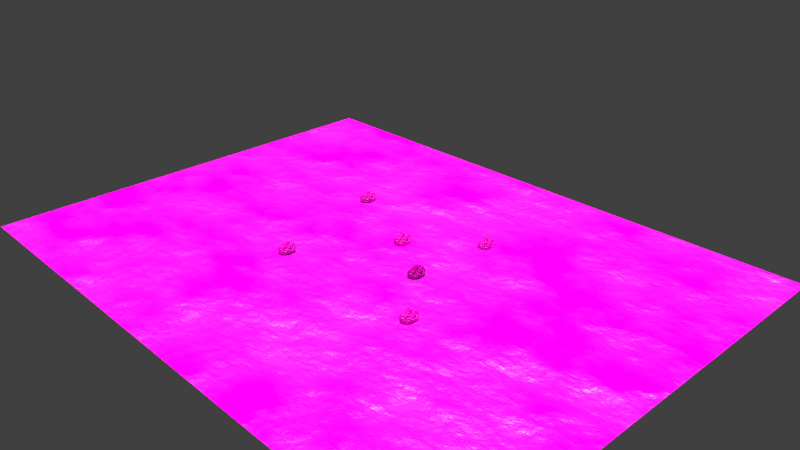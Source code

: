 # Source: flat_terrain_1_.blend  (saved by Blender 2.76.0; exported with 4.5.12 LTS)
import bpy
from mathutils import Matrix  # noqa: F401  (used for matrix-valued properties, if any)

bpy.ops.wm.read_factory_settings(use_empty=True)
scene = bpy.context.scene
scene.name = 'Scene'

# ---- collections
col_collection_1 = bpy.data.collections.new('Collection 1'); scene.collection.children.link(col_collection_1)
col_collection_2 = bpy.data.collections.new('Collection 2'); scene.collection.children.link(col_collection_2)

# ---- images (referenced by path relative to the original .blend; pixels are not part of the script)
import os
ASSET_DIR = os.environ.get("B2B_ASSET_DIR", "")  # directory of the original .blend (textures are referenced by path, not embedded)
HERE = os.path.dirname(os.path.abspath(__file__))  # packed textures are extracted next to this script under _unpacked/

def load_image(name, relpath, width, height, colorspace="sRGB"):
    """Load a texture the original file referenced (path relative to the .blend, or extracted next to this script)."""
    p = next((c for c in (os.path.join(HERE, relpath), os.path.join(ASSET_DIR, relpath)) if relpath and os.path.exists(c)), "")
    if p:
        img = bpy.data.images.load(p, check_existing=True)
        img.name = name
    else:  # same state as the original file: an image datablock whose file is absent (Cycles renders it pink)
        img = bpy.data.images.new(name, width, height)
        img.source = "FILE"
        img.filepath = "//" + (relpath or name)
    img.colorspace_settings.name = colorspace
    return img
img_rocksharp0024_2_m_jpg = load_image('RockSharp0024_2_M.jpg', 'RockSharp0024_2_M.jpg', 1024, 1024, 'sRGB')
img_moss0177_2_m_jpg = load_image('Moss0177_2_M.jpg', 'Moss0177_2_M.jpg', 1024, 1024, 'sRGB')

# ---- materials (node trees are filled in below, after node groups)
mat_material_003 = bpy.data.materials.new('Material.003')
mat_material_003.alpha_threshold = 0.0
mat_material_003.roughness = 0.5

# ---- material node trees
mat_material_003.use_nodes = True; mat_material_003.node_tree.nodes.clear()
_N = mat_material_003.node_tree.nodes; _L = mat_material_003.node_tree.links
n0 = _N.new('ShaderNodeTexCoord'); n0.name = 'Texture Coordinate'; n0.location = (-1046, 373)
n1 = _N.new('ShaderNodeMapping'); n1.name = 'Mapping'; n1.location = (-725, 247)
n1.inputs[3].default_value = (4.0, 4.0, 4.0)
n2 = _N.new('ShaderNodeTexImage'); n2.name = 'Image Texture'; n2.location = (-314, 234)
n2.width = 140
n2.image = img_rocksharp0024_2_m_jpg
n3 = _N.new('ShaderNodeTexNoise'); n3.name = 'Noise Texture'; n3.location = (-626, 973)
n3.inputs[2].default_value = 8.0
n3.inputs[3].default_value = 8.0
n4 = _N.new('ShaderNodeTexImage'); n4.name = 'Image Texture.001'; n4.location = (-559, 706)
n4.width = 140
n4.image = img_moss0177_2_m_jpg
n5 = _N.new('ShaderNodeRGBCurve'); n5.name = 'RGB Curves'; n5.location = (-339, 625)
_c = n5.mapping.curves[0]
while len(_c.points) > 2: _c.points.remove(_c.points[-1])
_c.points[0].location = (0.0, 0.0); _c.points[0].handle_type = 'AUTO'
_c.points[1].location = (0.47727, 0.55625); _c.points[1].handle_type = 'AUTO'
_p = _c.points.new(1.0, 1.0); _p.handle_type = 'AUTO'
_c = n5.mapping.curves[3]
while len(_c.points) > 2: _c.points.remove(_c.points[-1])
_c.points[0].location = (0.0, 0.0); _c.points[0].handle_type = 'AUTO'
_c.points[1].location = (0.55, 0.4625); _c.points[1].handle_type = 'AUTO'
_p = _c.points.new(1.0, 1.0); _p.handle_type = 'AUTO'
n5.mapping.update()
n6 = _N.new('ShaderNodeValToRGB'); n6.name = 'ColorRamp'; n6.location = (-302, 936)
n6.width = 223
while len(n6.color_ramp.elements) > 1: n6.color_ramp.elements.remove(n6.color_ramp.elements[-1])
n6.color_ramp.elements[0].position = 0.35; n6.color_ramp.elements[0].color = (0.0, 0.0, 0.0, 1.0)
_e = n6.color_ramp.elements.new(0.5864); _e.color = (1.0, 1.0, 1.0, 1.0)
n7 = _N.new('ShaderNodeBump'); n7.name = 'Bump'; n7.location = (251, 75)
n7.inputs[0].default_value = 0.8
n7.inputs[1].default_value = 0.1
n7.inputs[2].default_value = 1.0
n8 = _N.new('ShaderNodeOutputMaterial'); n8.name = 'Material Output'; n8.location = (1086, 300)
n9 = _N.new('ShaderNodeMixShader'); n9.name = 'Mix Shader'; n9.location = (811, 332)
n10 = _N.new('ShaderNodeBsdfDiffuse'); n10.name = 'Diffuse BSDF'; n10.location = (470, 280)
n11 = _N.new('ShaderNodeBsdfAnisotropic'); n11.name = 'Glossy BSDF'; n11.location = (585, 615)
n11.distribution = 'GGX'
n11.inputs[1].default_value = 0.3873
n12 = _N.new('ShaderNodeMix'); n12.name = 'Mix.001'; n12.location = (226, 596)
n12.data_type = 'RGBA'
n12.inputs[0].default_value = 0.9
n12.inputs[7].default_value = (1.0, 1.0, 1.0, 1.0)
n13 = _N.new('ShaderNodeMix'); n13.name = 'Mix'; n13.location = (-62, 332)
n13.data_type = 'RGBA'
n14 = _N.new('ShaderNodeMix'); n14.name = 'Mix.002'; n14.location = (875, 71)
n14.data_type = 'RGBA'
n14.blend_type = 'MULTIPLY'
n14.inputs[0].default_value = 0.1
n14.inputs[6].default_value = (1.0, 1.0, 1.0, 1.0)
n15 = _N.new('ShaderNodeDisplacement'); n15.name = 'Displacement'; n15.location = (0, 0)
n15.inputs[1].default_value = 0.0
n15.inputs[2].default_value = 0.1
_L.new(n10.outputs[0], n9.inputs[2])
_L.new(n0.outputs[2], n1.inputs[0])
_L.new(n1.outputs[0], n2.inputs[0])
_L.new(n1.outputs[0], n4.inputs[0])
_L.new(n4.outputs[0], n5.inputs[1])
_L.new(n2.outputs[0], n13.inputs[6])
_L.new(n3.outputs[1], n6.inputs[0])
_L.new(n6.outputs[0], n13.inputs[0])
_L.new(n13.outputs[2], n10.inputs[0])
_L.new(n5.outputs[0], n13.inputs[7])
_L.new(n9.outputs[0], n8.inputs[0])
_L.new(n6.outputs[0], n12.inputs[6])
_L.new(n11.outputs[0], n9.inputs[1])
_L.new(n12.outputs[2], n9.inputs[0])
_L.new(n6.outputs[0], n7.inputs[3])
_L.new(n7.outputs[0], n10.inputs[2])
_L.new(n7.outputs[0], n11.inputs[4])
_L.new(n13.outputs[2], n14.inputs[7])
_L.new(n14.outputs[2], n15.inputs[0])
_L.new(n15.outputs[0], n8.inputs[2])
n8.is_active_output = True

# ---- world
world_world = bpy.data.worlds.new('World'); scene.world = world_world
world_world.color = (0.05088, 0.05088, 0.05088)
world_world.use_sun_shadow = False
world_world.sun_shadow_jitter_overblur = 0.0
world_world.cycles.sampling_method = 'MANUAL'
world_world.cycles.sample_map_resolution = 256

# ---- cameras
cam_camera = bpy.data.cameras.new('Camera')
cam_camera.clip_end = 100.0
cam_camera.lens = 35.0
cam_camera.sensor_width = 32.0
cam_camera.sensor_height = 18.0
cam_camera.ortho_scale = 7.314
cam_camera.dof.focus_distance = 0.0

# ---- lights
light_lamp = bpy.data.lights.new('Lamp', 'POINT')
light_lamp.transmission_factor = 0.0
light_lamp.cutoff_distance = 30.0
light_lamp.energy = 100.0
light_lamp.shadow_buffer_clip_start = 1.001
light_lamp.shadow_soft_size = 0.1
light_lamp.shadow_maximum_resolution = 0.006
light_lamp.use_absolute_resolution = True
light_lamp.cycles.use_multiple_importance_sampling = False
light_sun = bpy.data.lights.new('Sun', 'SUN')
light_sun.color = (1.0, 0.9876, 0.5979)
light_sun.transmission_factor = 0.0
light_sun.angle = 0.1993
light_sun.energy = 6.0
light_sun.shadow_buffer_clip_start = 0.5
light_sun.shadow_soft_size = 0.1
light_sun.shadow_cascade_max_distance = 1000.0
light_sun.cycles.use_multiple_importance_sampling = False

# ---- meshes
me_short_grass_9091044_color = bpy.data.meshes.new('short_grass_9091044_COLOR')
me_short_grass_9091044_color.from_pydata([(-0.6667, -0.5, 0.0), (0.6667, -0.5, 0.0), (-0.6667, 0.5, 0.0), (0.6667, 0.5, 0.0)], [], [(0, 1, 3, 2)])
_uv = me_short_grass_9091044_color.uv_layers.new(name='UVMap')
_uv.uv.foreach_set('vector', [0.0, 0.0, 1.0, 0.0, 1.0, 1.0, 0.0, 1.0])
me_short_grass_9091044_color.materials.append(mat_material_003)
me_short_grass_9091044_color.use_remesh_preserve_volume = False
me_short_grass_9091044_color.use_remesh_preserve_attributes = False
me_short_grass_9091044_color.use_mirror_vertex_groups = False
me_short_grass_9091044_color.update()
me_icosphere_008 = bpy.data.meshes.new('Icosphere.008')
me_icosphere_008.from_pydata([(-0.5583, -0.6388, -0.32), (-0.2863, 0.2625, 0.5823), (0.07676, 0.6319, -0.3411), (0.3376, 0.7546, -0.2809), (-0.05367, 1.123, 0.06904), (-0.668, 0.9501, -0.0456), (0.1236, 0.4863, 0.6562), (-0.2535, 0.8389, 0.5256), (0.866, 0.2667, -0.01203), (0.2806, -0.5028, -0.4712), (0.668, 0.9501, -0.0456), (0.8974, 0.05619, -0.3988), (0.5927, -0.8714, 0.003556), (0.9478, -0.3522, 0.1238), (0.3736, 0.02133, 0.5369), (0.482, -0.4159, 0.3343), (-0.09572, -1.147, 0.2289), (-0.211, -0.2402, 0.5369), (0.128, -0.4072, 0.6067), (0.2431, -1.002, -0.4967), (-0.1463, -0.7785, 0.6349), (0.6329, 0.4594, 0.3767), (-0.9812, -0.3497, -0.1118), (-0.8084, 0.3226, -0.003708), (-0.5961, 0.02917, 0.3226), (-0.5384, -0.4161, -0.4042), (-0.5927, -0.8714, 0.003556), (0.224, 0.01079, -0.4531), (-0.07844, -0.4929, -0.4695), (-0.3623, -0.08629, -0.4687), (-0.4936, 0.4571, -0.4985), (0.7096, 0.002526, 0.1966), (0.2903, 0.936, 0.4898), (0.0, -0.02623, 0.8384), (-0.8091, 0.577, 0.5056), (-0.4817, -0.4207, 0.3024), (0.2973, -0.9466, 0.494), (0.7409, 0.5408, -0.4782), (-0.2756, 0.8516, -0.449), (-0.9211, -0.0001031, -0.4826), (-0.3172, -0.9622, -0.5193), (0.7346, -0.529, -0.4587)], [], [(0, 40, 26), (32, 21, 10), (0, 22, 25), (2, 27, 30), (19, 9, 41), (34, 7, 5), (27, 37, 11), (1, 34, 24), (10, 3, 4), (6, 32, 7), (2, 3, 37), (3, 2, 4), (9, 19, 28), (34, 1, 7), (29, 27, 28), (38, 2, 30), (2, 37, 27), (1, 24, 17), (2, 38, 4), (4, 32, 10), (4, 38, 5), (40, 0, 25), (41, 27, 11), (32, 6, 21), (4, 5, 7), (21, 31, 8), (5, 38, 23), (6, 14, 21), (10, 21, 8), (14, 6, 33), (30, 23, 38), (39, 23, 30), (33, 1, 17), (1, 6, 7), (29, 30, 27), (27, 9, 28), (9, 27, 41), (3, 10, 37), (33, 6, 1), (22, 0, 26), (8, 31, 11), (32, 4, 7), (17, 20, 18), (23, 39, 22), (41, 11, 13), (25, 39, 29), (40, 19, 16), (31, 21, 14), (24, 35, 17), (37, 8, 11), (20, 35, 26), (22, 35, 24), (8, 37, 10), (13, 11, 31), (28, 40, 25), (24, 23, 22), (39, 30, 29), (34, 5, 23), (40, 28, 19), (19, 12, 16), (23, 24, 34), (35, 20, 17), (33, 18, 14), (15, 14, 18), (39, 25, 22), (18, 33, 17), (36, 16, 12), (16, 36, 20), (35, 22, 26), (19, 41, 12), (20, 36, 18), (15, 36, 12), (15, 31, 14), (36, 15, 18), (13, 31, 15), (26, 16, 20), (41, 13, 12), (40, 16, 26), (28, 25, 29), (12, 13, 15)])
me_icosphere_008.polygons.foreach_set('use_smooth', [True] * 80)
_uv = me_icosphere_008.uv_layers.new(name='UVMap')
_uv.uv.foreach_set('vector', [0.7103, 0.3307, 0.8254, 0.3222, 0.7201, 0.5454, 0.1163, 0.7475, -0.02342, 0.8283, 0.04448, 0.457, 0.7103, 0.3307, 0.5801, 0.4134, 0.6832, 0.184, 0.1513, 0.06127, -0.1626, -0.2188, 0.3492, -0.06108, 0.9398, 0.3405, 1.006, 0.102, 1.084, 0.2711, 0.3854, 0.72, 0.2541, 0.8076, 0.3164, 0.4601, -0.1626, -0.2188, -0.03534, 0.1637, -0.1492, 0.2322, 0.4025, 1.049, 0.3854, 0.72, 0.52, 0.8033, 0.04448, 0.457, 0.0921, 0.221, 0.1945, 0.4979, 0.1544, 1.056, 0.1163, 0.7475, 0.2541, 0.8076, 0.1513, 0.06127, 0.0921, 0.221, -0.03534, 0.1637, 0.0921, 0.221, 0.1513, 0.06127, 0.1945, 0.4979, 1.006, 0.102, 0.9398, 0.3405, 0.8664, 0.06085, 0.3854, 0.72, 0.4025, 1.049, 0.2541, 0.8076, 0.664, -0.00981, 1.201, -0.2188, 0.8664, 0.06085, 0.2679, 0.165, 0.1513, 0.06127, 0.3492, -0.06108, 0.1513, 0.06127, -0.03534, 0.1637, -0.1626, -0.2188, 0.4025, 1.049, 0.52, 0.8033, 0.6228, 1.088, 0.1513, 0.06127, 0.2679, 0.165, 0.1945, 0.4979, 0.1945, 0.4979, 0.1163, 0.7475, 0.04448, 0.457, 0.1945, 0.4979, 0.2679, 0.165, 0.3164, 0.4601, 0.8254, 0.3222, 0.7103, 0.3307, 0.6832, 0.184, 1.084, 0.2711, 1.201, -0.2188, 1.214, 0.2322, 0.1163, 0.7475, 0.1544, 1.056, -0.02342, 0.8283, 0.1945, 0.4979, 0.3164, 0.4601, 0.2541, 0.8076, -0.02342, 0.8283, -0.1561, 0.6813, -0.0877, 0.5015, 0.3164, 0.4601, 0.2679, 0.165, 0.4478, 0.4478, 0.1544, 1.056, -0.1312, 1.13, -0.02342, 0.8283, 0.04448, 0.457, -0.02342, 0.8283, -0.0877, 0.5015, -0.1312, 1.13, 0.1544, 1.056, 0.5181, 1.37, 0.3492, -0.06108, 0.4478, 0.4478, 0.2679, 0.165, 0.5137, 0.1743, 0.4478, 0.4478, 0.3492, -0.06108, 0.5181, 1.37, 0.4025, 1.049, 0.6228, 1.088, 0.4025, 1.049, 0.1544, 1.056, 0.2541, 0.8076, 0.664, -0.00981, 0.3492, -0.06108, 1.201, -0.2188, 1.201, -0.2188, 1.006, 0.102, 0.8664, 0.06085, 1.006, 0.102, 1.201, -0.2188, 1.084, 0.2711, 0.0921, 0.221, 0.04448, 0.457, -0.03534, 0.1637, 0.5181, 1.37, 0.1544, 1.056, 0.4025, 1.049, 0.5801, 0.4134, 0.7103, 0.3307, 0.7201, 0.5454, -0.0877, 0.5015, -0.1561, 0.6813, -0.1492, 0.2322, 0.1163, 0.7475, 0.1945, 0.4979, 0.2541, 0.8076, 0.6228, 1.088, 0.7828, 0.9014, 0.8686, 1.112, 0.4478, 0.4478, 0.5137, 0.1743, 0.5801, 0.4134, 1.084, 0.2711, 1.214, 0.2322, 1.125, 0.5768, 0.6832, 0.184, 0.5137, 0.1743, 0.664, -0.00981, 0.8254, 0.3222, 0.9398, 0.3405, 0.8402, 0.6551, -0.1561, 0.6813, -0.02342, 0.8283, -0.1312, 1.13, 0.52, 0.8033, 0.6418, 0.7808, 0.6228, 1.088, -0.03534, 0.1637, -0.0877, 0.5015, -0.1492, 0.2322, 0.7828, 0.9014, 0.6418, 0.7808, 0.7201, 0.5454, 0.5801, 0.4134, 0.6418, 0.7808, 0.52, 0.8033, -0.0877, 0.5015, -0.03534, 0.1637, 0.04448, 0.457, 1.125, 0.5768, 1.214, 0.2322, 1.207, 0.6813, 0.8664, 0.06085, 0.8254, 0.3222, 0.6832, 0.184, 0.52, 0.8033, 0.4478, 0.4478, 0.5801, 0.4134, 0.5137, 0.1743, 0.3492, -0.06108, 0.664, -0.00981, 0.3854, 0.72, 0.3164, 0.4601, 0.4478, 0.4478, 0.8254, 0.3222, 0.8664, 0.06085, 0.9398, 0.3405, 0.9398, 0.3405, 1.0, 0.5777, 0.8402, 0.6551, 0.4478, 0.4478, 0.52, 0.8033, 0.3854, 0.72, 0.6418, 0.7808, 0.7828, 0.9014, 0.6228, 1.088, 0.5181, 1.37, 0.8686, 1.112, 1.232, 1.13, 1.081, 0.9167, 1.232, 1.13, 0.8686, 1.112, 0.5137, 0.1743, 0.6832, 0.184, 0.5801, 0.4134, 0.8686, 1.112, 0.5181, 1.37, 0.6228, 1.088, 0.9282, 0.8205, 0.8402, 0.6551, 1.0, 0.5777, 0.8402, 0.6551, 0.9282, 0.8205, 0.7828, 0.9014, 0.6418, 0.7808, 0.5801, 0.4134, 0.7201, 0.5454, 0.9398, 0.3405, 1.084, 0.2711, 1.0, 0.5777, 0.7828, 0.9014, 0.9282, 0.8205, 0.8686, 1.112, 1.081, 0.9167, 0.9282, 0.8205, 1.0, 0.5777, 1.081, 0.9167, 1.207, 0.6813, 1.232, 1.13, 0.9282, 0.8205, 1.081, 0.9167, 0.8686, 1.112, 1.125, 0.5768, 1.207, 0.6813, 1.081, 0.9167, 0.7201, 0.5454, 0.8402, 0.6551, 0.7828, 0.9014, 1.084, 0.2711, 1.125, 0.5768, 1.0, 0.5777, 0.8254, 0.3222, 0.8402, 0.6551, 0.7201, 0.5454, 0.8664, 0.06085, 0.6832, 0.184, 0.664, -0.00981, 1.0, 0.5777, 1.125, 0.5768, 1.081, 0.9167])
me_icosphere_008.materials.append(mat_material_003)
me_icosphere_008.use_remesh_preserve_volume = False
me_icosphere_008.use_remesh_preserve_attributes = False
me_icosphere_008.use_mirror_vertex_groups = False
me_icosphere_008.update()
me_icosphere_007 = bpy.data.meshes.new('Icosphere.007')
me_icosphere_007.from_pydata([(-0.5583, -0.6388, -0.32), (-0.2863, 0.2625, 0.5823), (0.07676, 0.6319, -0.3411), (0.3376, 0.7546, -0.2809), (-0.05367, 1.123, 0.06904), (-0.668, 0.9501, -0.0456), (0.1236, 0.4863, 0.6562), (-0.2535, 0.8389, 0.5256), (0.866, 0.2667, -0.01203), (0.2806, -0.5028, -0.4712), (0.668, 0.9501, -0.0456), (0.8974, 0.05619, -0.3988), (0.5927, -0.8714, 0.003556), (0.9478, -0.3522, 0.1238), (0.3736, 0.02133, 0.5369), (0.482, -0.4159, 0.3343), (-0.09572, -1.147, 0.2289), (-0.211, -0.2402, 0.5369), (0.128, -0.4072, 0.6067), (0.2431, -1.002, -0.4967), (-0.1463, -0.7785, 0.6349), (0.6329, 0.4594, 0.3767), (-0.9812, -0.3497, -0.1118), (-0.8084, 0.3226, -0.003708), (-0.5961, 0.02917, 0.3226), (-0.5384, -0.4161, -0.4042), (-0.5927, -0.8714, 0.003556), (0.224, 0.01079, -0.4531), (-0.07844, -0.4929, -0.4695), (-0.3623, -0.08629, -0.4687), (-0.4936, 0.4571, -0.4985), (0.7096, 0.002526, 0.1966), (0.2903, 0.936, 0.4898), (0.0, -0.02623, 0.8384), (-0.8091, 0.577, 0.5056), (-0.4817, -0.4207, 0.3024), (0.2973, -0.9466, 0.494), (0.7409, 0.5408, -0.4782), (-0.2756, 0.8516, -0.449), (-0.9211, -0.0001031, -0.4826), (-0.3172, -0.9622, -0.5193), (0.7346, -0.529, -0.4587)], [], [(0, 40, 26), (32, 21, 10), (0, 22, 25), (2, 27, 30), (19, 9, 41), (34, 7, 5), (27, 37, 11), (1, 34, 24), (10, 3, 4), (6, 32, 7), (2, 3, 37), (3, 2, 4), (9, 19, 28), (34, 1, 7), (29, 27, 28), (38, 2, 30), (2, 37, 27), (1, 24, 17), (2, 38, 4), (4, 32, 10), (4, 38, 5), (40, 0, 25), (41, 27, 11), (32, 6, 21), (4, 5, 7), (21, 31, 8), (5, 38, 23), (6, 14, 21), (10, 21, 8), (14, 6, 33), (30, 23, 38), (39, 23, 30), (33, 1, 17), (1, 6, 7), (29, 30, 27), (27, 9, 28), (9, 27, 41), (3, 10, 37), (33, 6, 1), (22, 0, 26), (8, 31, 11), (32, 4, 7), (17, 20, 18), (23, 39, 22), (41, 11, 13), (25, 39, 29), (40, 19, 16), (31, 21, 14), (24, 35, 17), (37, 8, 11), (20, 35, 26), (22, 35, 24), (8, 37, 10), (13, 11, 31), (28, 40, 25), (24, 23, 22), (39, 30, 29), (34, 5, 23), (40, 28, 19), (19, 12, 16), (23, 24, 34), (35, 20, 17), (33, 18, 14), (15, 14, 18), (39, 25, 22), (18, 33, 17), (36, 16, 12), (16, 36, 20), (35, 22, 26), (19, 41, 12), (20, 36, 18), (15, 36, 12), (15, 31, 14), (36, 15, 18), (13, 31, 15), (26, 16, 20), (41, 13, 12), (40, 16, 26), (28, 25, 29), (12, 13, 15)])
me_icosphere_007.polygons.foreach_set('use_smooth', [True] * 80)
_uv = me_icosphere_007.uv_layers.new(name='UVMap')
_uv.uv.foreach_set('vector', [0.7103, 0.3307, 0.8254, 0.3222, 0.7201, 0.5454, 0.1163, 0.7475, -0.02342, 0.8283, 0.04448, 0.457, 0.7103, 0.3307, 0.5801, 0.4134, 0.6832, 0.184, 0.1513, 0.06127, -0.1626, -0.2188, 0.3492, -0.06108, 0.9398, 0.3405, 1.006, 0.102, 1.084, 0.2711, 0.3854, 0.72, 0.2541, 0.8076, 0.3164, 0.4601, -0.1626, -0.2188, -0.03534, 0.1637, -0.1492, 0.2322, 0.4025, 1.049, 0.3854, 0.72, 0.52, 0.8033, 0.04448, 0.457, 0.0921, 0.221, 0.1945, 0.4979, 0.1544, 1.056, 0.1163, 0.7475, 0.2541, 0.8076, 0.1513, 0.06127, 0.0921, 0.221, -0.03534, 0.1637, 0.0921, 0.221, 0.1513, 0.06127, 0.1945, 0.4979, 1.006, 0.102, 0.9398, 0.3405, 0.8664, 0.06085, 0.3854, 0.72, 0.4025, 1.049, 0.2541, 0.8076, 0.664, -0.00981, 1.201, -0.2188, 0.8664, 0.06085, 0.2679, 0.165, 0.1513, 0.06127, 0.3492, -0.06108, 0.1513, 0.06127, -0.03534, 0.1637, -0.1626, -0.2188, 0.4025, 1.049, 0.52, 0.8033, 0.6228, 1.088, 0.1513, 0.06127, 0.2679, 0.165, 0.1945, 0.4979, 0.1945, 0.4979, 0.1163, 0.7475, 0.04448, 0.457, 0.1945, 0.4979, 0.2679, 0.165, 0.3164, 0.4601, 0.8254, 0.3222, 0.7103, 0.3307, 0.6832, 0.184, 1.084, 0.2711, 1.201, -0.2188, 1.214, 0.2322, 0.1163, 0.7475, 0.1544, 1.056, -0.02342, 0.8283, 0.1945, 0.4979, 0.3164, 0.4601, 0.2541, 0.8076, -0.02342, 0.8283, -0.1561, 0.6813, -0.0877, 0.5015, 0.3164, 0.4601, 0.2679, 0.165, 0.4478, 0.4478, 0.1544, 1.056, -0.1312, 1.13, -0.02342, 0.8283, 0.04448, 0.457, -0.02342, 0.8283, -0.0877, 0.5015, -0.1312, 1.13, 0.1544, 1.056, 0.5181, 1.37, 0.3492, -0.06108, 0.4478, 0.4478, 0.2679, 0.165, 0.5137, 0.1743, 0.4478, 0.4478, 0.3492, -0.06108, 0.5181, 1.37, 0.4025, 1.049, 0.6228, 1.088, 0.4025, 1.049, 0.1544, 1.056, 0.2541, 0.8076, 0.664, -0.00981, 0.3492, -0.06108, 1.201, -0.2188, 1.201, -0.2188, 1.006, 0.102, 0.8664, 0.06085, 1.006, 0.102, 1.201, -0.2188, 1.084, 0.2711, 0.0921, 0.221, 0.04448, 0.457, -0.03534, 0.1637, 0.5181, 1.37, 0.1544, 1.056, 0.4025, 1.049, 0.5801, 0.4134, 0.7103, 0.3307, 0.7201, 0.5454, -0.0877, 0.5015, -0.1561, 0.6813, -0.1492, 0.2322, 0.1163, 0.7475, 0.1945, 0.4979, 0.2541, 0.8076, 0.6228, 1.088, 0.7828, 0.9014, 0.8686, 1.112, 0.4478, 0.4478, 0.5137, 0.1743, 0.5801, 0.4134, 1.084, 0.2711, 1.214, 0.2322, 1.125, 0.5768, 0.6832, 0.184, 0.5137, 0.1743, 0.664, -0.00981, 0.8254, 0.3222, 0.9398, 0.3405, 0.8402, 0.6551, -0.1561, 0.6813, -0.02342, 0.8283, -0.1312, 1.13, 0.52, 0.8033, 0.6418, 0.7808, 0.6228, 1.088, -0.03534, 0.1637, -0.0877, 0.5015, -0.1492, 0.2322, 0.7828, 0.9014, 0.6418, 0.7808, 0.7201, 0.5454, 0.5801, 0.4134, 0.6418, 0.7808, 0.52, 0.8033, -0.0877, 0.5015, -0.03534, 0.1637, 0.04448, 0.457, 1.125, 0.5768, 1.214, 0.2322, 1.207, 0.6813, 0.8664, 0.06085, 0.8254, 0.3222, 0.6832, 0.184, 0.52, 0.8033, 0.4478, 0.4478, 0.5801, 0.4134, 0.5137, 0.1743, 0.3492, -0.06108, 0.664, -0.00981, 0.3854, 0.72, 0.3164, 0.4601, 0.4478, 0.4478, 0.8254, 0.3222, 0.8664, 0.06085, 0.9398, 0.3405, 0.9398, 0.3405, 1.0, 0.5777, 0.8402, 0.6551, 0.4478, 0.4478, 0.52, 0.8033, 0.3854, 0.72, 0.6418, 0.7808, 0.7828, 0.9014, 0.6228, 1.088, 0.5181, 1.37, 0.8686, 1.112, 1.232, 1.13, 1.081, 0.9167, 1.232, 1.13, 0.8686, 1.112, 0.5137, 0.1743, 0.6832, 0.184, 0.5801, 0.4134, 0.8686, 1.112, 0.5181, 1.37, 0.6228, 1.088, 0.9282, 0.8205, 0.8402, 0.6551, 1.0, 0.5777, 0.8402, 0.6551, 0.9282, 0.8205, 0.7828, 0.9014, 0.6418, 0.7808, 0.5801, 0.4134, 0.7201, 0.5454, 0.9398, 0.3405, 1.084, 0.2711, 1.0, 0.5777, 0.7828, 0.9014, 0.9282, 0.8205, 0.8686, 1.112, 1.081, 0.9167, 0.9282, 0.8205, 1.0, 0.5777, 1.081, 0.9167, 1.207, 0.6813, 1.232, 1.13, 0.9282, 0.8205, 1.081, 0.9167, 0.8686, 1.112, 1.125, 0.5768, 1.207, 0.6813, 1.081, 0.9167, 0.7201, 0.5454, 0.8402, 0.6551, 0.7828, 0.9014, 1.084, 0.2711, 1.125, 0.5768, 1.0, 0.5777, 0.8254, 0.3222, 0.8402, 0.6551, 0.7201, 0.5454, 0.8664, 0.06085, 0.6832, 0.184, 0.664, -0.00981, 1.0, 0.5777, 1.125, 0.5768, 1.081, 0.9167])
me_icosphere_007.materials.append(mat_material_003)
me_icosphere_007.use_remesh_preserve_volume = False
me_icosphere_007.use_remesh_preserve_attributes = False
me_icosphere_007.use_mirror_vertex_groups = False
me_icosphere_007.update()
me_icosphere_006 = bpy.data.meshes.new('Icosphere.006')
me_icosphere_006.from_pydata([(-0.5583, -0.6388, -0.32), (-0.2863, 0.2625, 0.5823), (0.07676, 0.6319, -0.3411), (0.3376, 0.7546, -0.2809), (-0.05367, 1.123, 0.06904), (-0.668, 0.9501, -0.0456), (0.1236, 0.4863, 0.6562), (-0.2535, 0.8389, 0.5256), (0.866, 0.2667, -0.01203), (0.2806, -0.5028, -0.4712), (0.668, 0.9501, -0.0456), (0.8974, 0.05619, -0.3988), (0.5927, -0.8714, 0.003556), (0.9478, -0.3522, 0.1238), (0.3736, 0.02133, 0.5369), (0.482, -0.4159, 0.3343), (-0.09572, -1.147, 0.2289), (-0.211, -0.2402, 0.5369), (0.128, -0.4072, 0.6067), (0.2431, -1.002, -0.4967), (-0.1463, -0.7785, 0.6349), (0.6329, 0.4594, 0.3767), (-0.9812, -0.3497, -0.1118), (-0.8084, 0.3226, -0.003708), (-0.5961, 0.02917, 0.3226), (-0.5384, -0.4161, -0.4042), (-0.5927, -0.8714, 0.003556), (0.224, 0.01079, -0.4531), (-0.07844, -0.4929, -0.4695), (-0.3623, -0.08629, -0.4687), (-0.4936, 0.4571, -0.4985), (0.7096, 0.002526, 0.1966), (0.2903, 0.936, 0.4898), (0.0, -0.02623, 0.8384), (-0.8091, 0.577, 0.5056), (-0.4817, -0.4207, 0.3024), (0.2973, -0.9466, 0.494), (0.7409, 0.5408, -0.4782), (-0.2756, 0.8516, -0.449), (-0.9211, -0.0001031, -0.4826), (-0.3172, -0.9622, -0.5193), (0.7346, -0.529, -0.4587)], [], [(0, 40, 26), (32, 21, 10), (0, 22, 25), (2, 27, 30), (19, 9, 41), (34, 7, 5), (27, 37, 11), (1, 34, 24), (10, 3, 4), (6, 32, 7), (2, 3, 37), (3, 2, 4), (9, 19, 28), (34, 1, 7), (29, 27, 28), (38, 2, 30), (2, 37, 27), (1, 24, 17), (2, 38, 4), (4, 32, 10), (4, 38, 5), (40, 0, 25), (41, 27, 11), (32, 6, 21), (4, 5, 7), (21, 31, 8), (5, 38, 23), (6, 14, 21), (10, 21, 8), (14, 6, 33), (30, 23, 38), (39, 23, 30), (33, 1, 17), (1, 6, 7), (29, 30, 27), (27, 9, 28), (9, 27, 41), (3, 10, 37), (33, 6, 1), (22, 0, 26), (8, 31, 11), (32, 4, 7), (17, 20, 18), (23, 39, 22), (41, 11, 13), (25, 39, 29), (40, 19, 16), (31, 21, 14), (24, 35, 17), (37, 8, 11), (20, 35, 26), (22, 35, 24), (8, 37, 10), (13, 11, 31), (28, 40, 25), (24, 23, 22), (39, 30, 29), (34, 5, 23), (40, 28, 19), (19, 12, 16), (23, 24, 34), (35, 20, 17), (33, 18, 14), (15, 14, 18), (39, 25, 22), (18, 33, 17), (36, 16, 12), (16, 36, 20), (35, 22, 26), (19, 41, 12), (20, 36, 18), (15, 36, 12), (15, 31, 14), (36, 15, 18), (13, 31, 15), (26, 16, 20), (41, 13, 12), (40, 16, 26), (28, 25, 29), (12, 13, 15)])
me_icosphere_006.polygons.foreach_set('use_smooth', [True] * 80)
_uv = me_icosphere_006.uv_layers.new(name='UVMap')
_uv.uv.foreach_set('vector', [0.7103, 0.3307, 0.8254, 0.3222, 0.7201, 0.5454, 0.1163, 0.7475, -0.02342, 0.8283, 0.04448, 0.457, 0.7103, 0.3307, 0.5801, 0.4134, 0.6832, 0.184, 0.1513, 0.06127, -0.1626, -0.2188, 0.3492, -0.06108, 0.9398, 0.3405, 1.006, 0.102, 1.084, 0.2711, 0.3854, 0.72, 0.2541, 0.8076, 0.3164, 0.4601, -0.1626, -0.2188, -0.03534, 0.1637, -0.1492, 0.2322, 0.4025, 1.049, 0.3854, 0.72, 0.52, 0.8033, 0.04448, 0.457, 0.0921, 0.221, 0.1945, 0.4979, 0.1544, 1.056, 0.1163, 0.7475, 0.2541, 0.8076, 0.1513, 0.06127, 0.0921, 0.221, -0.03534, 0.1637, 0.0921, 0.221, 0.1513, 0.06127, 0.1945, 0.4979, 1.006, 0.102, 0.9398, 0.3405, 0.8664, 0.06085, 0.3854, 0.72, 0.4025, 1.049, 0.2541, 0.8076, 0.664, -0.00981, 1.201, -0.2188, 0.8664, 0.06085, 0.2679, 0.165, 0.1513, 0.06127, 0.3492, -0.06108, 0.1513, 0.06127, -0.03534, 0.1637, -0.1626, -0.2188, 0.4025, 1.049, 0.52, 0.8033, 0.6228, 1.088, 0.1513, 0.06127, 0.2679, 0.165, 0.1945, 0.4979, 0.1945, 0.4979, 0.1163, 0.7475, 0.04448, 0.457, 0.1945, 0.4979, 0.2679, 0.165, 0.3164, 0.4601, 0.8254, 0.3222, 0.7103, 0.3307, 0.6832, 0.184, 1.084, 0.2711, 1.201, -0.2188, 1.214, 0.2322, 0.1163, 0.7475, 0.1544, 1.056, -0.02342, 0.8283, 0.1945, 0.4979, 0.3164, 0.4601, 0.2541, 0.8076, -0.02342, 0.8283, -0.1561, 0.6813, -0.0877, 0.5015, 0.3164, 0.4601, 0.2679, 0.165, 0.4478, 0.4478, 0.1544, 1.056, -0.1312, 1.13, -0.02342, 0.8283, 0.04448, 0.457, -0.02342, 0.8283, -0.0877, 0.5015, -0.1312, 1.13, 0.1544, 1.056, 0.5181, 1.37, 0.3492, -0.06108, 0.4478, 0.4478, 0.2679, 0.165, 0.5137, 0.1743, 0.4478, 0.4478, 0.3492, -0.06108, 0.5181, 1.37, 0.4025, 1.049, 0.6228, 1.088, 0.4025, 1.049, 0.1544, 1.056, 0.2541, 0.8076, 0.664, -0.00981, 0.3492, -0.06108, 1.201, -0.2188, 1.201, -0.2188, 1.006, 0.102, 0.8664, 0.06085, 1.006, 0.102, 1.201, -0.2188, 1.084, 0.2711, 0.0921, 0.221, 0.04448, 0.457, -0.03534, 0.1637, 0.5181, 1.37, 0.1544, 1.056, 0.4025, 1.049, 0.5801, 0.4134, 0.7103, 0.3307, 0.7201, 0.5454, -0.0877, 0.5015, -0.1561, 0.6813, -0.1492, 0.2322, 0.1163, 0.7475, 0.1945, 0.4979, 0.2541, 0.8076, 0.6228, 1.088, 0.7828, 0.9014, 0.8686, 1.112, 0.4478, 0.4478, 0.5137, 0.1743, 0.5801, 0.4134, 1.084, 0.2711, 1.214, 0.2322, 1.125, 0.5768, 0.6832, 0.184, 0.5137, 0.1743, 0.664, -0.00981, 0.8254, 0.3222, 0.9398, 0.3405, 0.8402, 0.6551, -0.1561, 0.6813, -0.02342, 0.8283, -0.1312, 1.13, 0.52, 0.8033, 0.6418, 0.7808, 0.6228, 1.088, -0.03534, 0.1637, -0.0877, 0.5015, -0.1492, 0.2322, 0.7828, 0.9014, 0.6418, 0.7808, 0.7201, 0.5454, 0.5801, 0.4134, 0.6418, 0.7808, 0.52, 0.8033, -0.0877, 0.5015, -0.03534, 0.1637, 0.04448, 0.457, 1.125, 0.5768, 1.214, 0.2322, 1.207, 0.6813, 0.8664, 0.06085, 0.8254, 0.3222, 0.6832, 0.184, 0.52, 0.8033, 0.4478, 0.4478, 0.5801, 0.4134, 0.5137, 0.1743, 0.3492, -0.06108, 0.664, -0.00981, 0.3854, 0.72, 0.3164, 0.4601, 0.4478, 0.4478, 0.8254, 0.3222, 0.8664, 0.06085, 0.9398, 0.3405, 0.9398, 0.3405, 1.0, 0.5777, 0.8402, 0.6551, 0.4478, 0.4478, 0.52, 0.8033, 0.3854, 0.72, 0.6418, 0.7808, 0.7828, 0.9014, 0.6228, 1.088, 0.5181, 1.37, 0.8686, 1.112, 1.232, 1.13, 1.081, 0.9167, 1.232, 1.13, 0.8686, 1.112, 0.5137, 0.1743, 0.6832, 0.184, 0.5801, 0.4134, 0.8686, 1.112, 0.5181, 1.37, 0.6228, 1.088, 0.9282, 0.8205, 0.8402, 0.6551, 1.0, 0.5777, 0.8402, 0.6551, 0.9282, 0.8205, 0.7828, 0.9014, 0.6418, 0.7808, 0.5801, 0.4134, 0.7201, 0.5454, 0.9398, 0.3405, 1.084, 0.2711, 1.0, 0.5777, 0.7828, 0.9014, 0.9282, 0.8205, 0.8686, 1.112, 1.081, 0.9167, 0.9282, 0.8205, 1.0, 0.5777, 1.081, 0.9167, 1.207, 0.6813, 1.232, 1.13, 0.9282, 0.8205, 1.081, 0.9167, 0.8686, 1.112, 1.125, 0.5768, 1.207, 0.6813, 1.081, 0.9167, 0.7201, 0.5454, 0.8402, 0.6551, 0.7828, 0.9014, 1.084, 0.2711, 1.125, 0.5768, 1.0, 0.5777, 0.8254, 0.3222, 0.8402, 0.6551, 0.7201, 0.5454, 0.8664, 0.06085, 0.6832, 0.184, 0.664, -0.00981, 1.0, 0.5777, 1.125, 0.5768, 1.081, 0.9167])
me_icosphere_006.materials.append(mat_material_003)
me_icosphere_006.use_remesh_preserve_volume = False
me_icosphere_006.use_remesh_preserve_attributes = False
me_icosphere_006.use_mirror_vertex_groups = False
me_icosphere_006.update()
me_icosphere_005 = bpy.data.meshes.new('Icosphere.005')
me_icosphere_005.from_pydata([(-0.5583, -0.6388, -0.32), (-0.2863, 0.2625, 0.5823), (0.07676, 0.6319, -0.3411), (0.3376, 0.7546, -0.2809), (-0.05367, 1.123, 0.06904), (-0.668, 0.9501, -0.0456), (0.1236, 0.4863, 0.6562), (-0.2535, 0.8389, 0.5256), (0.866, 0.2667, -0.01203), (0.2806, -0.5028, -0.4712), (0.668, 0.9501, -0.0456), (0.8974, 0.05619, -0.3988), (0.5927, -0.8714, 0.003556), (0.9478, -0.3522, 0.1238), (0.3736, 0.02133, 0.5369), (0.482, -0.4159, 0.3343), (-0.09572, -1.147, 0.2289), (-0.211, -0.2402, 0.5369), (0.128, -0.4072, 0.6067), (0.2431, -1.002, -0.4967), (-0.1463, -0.7785, 0.6349), (0.6329, 0.4594, 0.3767), (-0.9812, -0.3497, -0.1118), (-0.8084, 0.3226, -0.003708), (-0.5961, 0.02917, 0.3226), (-0.5384, -0.4161, -0.4042), (-0.5927, -0.8714, 0.003556), (0.224, 0.01079, -0.4531), (-0.07844, -0.4929, -0.4695), (-0.3623, -0.08629, -0.4687), (-0.4936, 0.4571, -0.4985), (0.7096, 0.002526, 0.1966), (0.2903, 0.936, 0.4898), (0.0, -0.02623, 0.8384), (-0.8091, 0.577, 0.5056), (-0.4817, -0.4207, 0.3024), (0.2973, -0.9466, 0.494), (0.7409, 0.5408, -0.4782), (-0.2756, 0.8516, -0.449), (-0.9211, -0.0001031, -0.4826), (-0.3172, -0.9622, -0.5193), (0.7346, -0.529, -0.4587)], [], [(0, 40, 26), (32, 21, 10), (0, 22, 25), (2, 27, 30), (19, 9, 41), (34, 7, 5), (27, 37, 11), (1, 34, 24), (10, 3, 4), (6, 32, 7), (2, 3, 37), (3, 2, 4), (9, 19, 28), (34, 1, 7), (29, 27, 28), (38, 2, 30), (2, 37, 27), (1, 24, 17), (2, 38, 4), (4, 32, 10), (4, 38, 5), (40, 0, 25), (41, 27, 11), (32, 6, 21), (4, 5, 7), (21, 31, 8), (5, 38, 23), (6, 14, 21), (10, 21, 8), (14, 6, 33), (30, 23, 38), (39, 23, 30), (33, 1, 17), (1, 6, 7), (29, 30, 27), (27, 9, 28), (9, 27, 41), (3, 10, 37), (33, 6, 1), (22, 0, 26), (8, 31, 11), (32, 4, 7), (17, 20, 18), (23, 39, 22), (41, 11, 13), (25, 39, 29), (40, 19, 16), (31, 21, 14), (24, 35, 17), (37, 8, 11), (20, 35, 26), (22, 35, 24), (8, 37, 10), (13, 11, 31), (28, 40, 25), (24, 23, 22), (39, 30, 29), (34, 5, 23), (40, 28, 19), (19, 12, 16), (23, 24, 34), (35, 20, 17), (33, 18, 14), (15, 14, 18), (39, 25, 22), (18, 33, 17), (36, 16, 12), (16, 36, 20), (35, 22, 26), (19, 41, 12), (20, 36, 18), (15, 36, 12), (15, 31, 14), (36, 15, 18), (13, 31, 15), (26, 16, 20), (41, 13, 12), (40, 16, 26), (28, 25, 29), (12, 13, 15)])
me_icosphere_005.polygons.foreach_set('use_smooth', [True] * 80)
_uv = me_icosphere_005.uv_layers.new(name='UVMap')
_uv.uv.foreach_set('vector', [0.7103, 0.3307, 0.8254, 0.3222, 0.7201, 0.5454, 0.1163, 0.7475, -0.02342, 0.8283, 0.04448, 0.457, 0.7103, 0.3307, 0.5801, 0.4134, 0.6832, 0.184, 0.1513, 0.06127, -0.1626, -0.2188, 0.3492, -0.06108, 0.9398, 0.3405, 1.006, 0.102, 1.084, 0.2711, 0.3854, 0.72, 0.2541, 0.8076, 0.3164, 0.4601, -0.1626, -0.2188, -0.03534, 0.1637, -0.1492, 0.2322, 0.4025, 1.049, 0.3854, 0.72, 0.52, 0.8033, 0.04448, 0.457, 0.0921, 0.221, 0.1945, 0.4979, 0.1544, 1.056, 0.1163, 0.7475, 0.2541, 0.8076, 0.1513, 0.06127, 0.0921, 0.221, -0.03534, 0.1637, 0.0921, 0.221, 0.1513, 0.06127, 0.1945, 0.4979, 1.006, 0.102, 0.9398, 0.3405, 0.8664, 0.06085, 0.3854, 0.72, 0.4025, 1.049, 0.2541, 0.8076, 0.664, -0.00981, 1.201, -0.2188, 0.8664, 0.06085, 0.2679, 0.165, 0.1513, 0.06127, 0.3492, -0.06108, 0.1513, 0.06127, -0.03534, 0.1637, -0.1626, -0.2188, 0.4025, 1.049, 0.52, 0.8033, 0.6228, 1.088, 0.1513, 0.06127, 0.2679, 0.165, 0.1945, 0.4979, 0.1945, 0.4979, 0.1163, 0.7475, 0.04448, 0.457, 0.1945, 0.4979, 0.2679, 0.165, 0.3164, 0.4601, 0.8254, 0.3222, 0.7103, 0.3307, 0.6832, 0.184, 1.084, 0.2711, 1.201, -0.2188, 1.214, 0.2322, 0.1163, 0.7475, 0.1544, 1.056, -0.02342, 0.8283, 0.1945, 0.4979, 0.3164, 0.4601, 0.2541, 0.8076, -0.02342, 0.8283, -0.1561, 0.6813, -0.0877, 0.5015, 0.3164, 0.4601, 0.2679, 0.165, 0.4478, 0.4478, 0.1544, 1.056, -0.1312, 1.13, -0.02342, 0.8283, 0.04448, 0.457, -0.02342, 0.8283, -0.0877, 0.5015, -0.1312, 1.13, 0.1544, 1.056, 0.5181, 1.37, 0.3492, -0.06108, 0.4478, 0.4478, 0.2679, 0.165, 0.5137, 0.1743, 0.4478, 0.4478, 0.3492, -0.06108, 0.5181, 1.37, 0.4025, 1.049, 0.6228, 1.088, 0.4025, 1.049, 0.1544, 1.056, 0.2541, 0.8076, 0.664, -0.00981, 0.3492, -0.06108, 1.201, -0.2188, 1.201, -0.2188, 1.006, 0.102, 0.8664, 0.06085, 1.006, 0.102, 1.201, -0.2188, 1.084, 0.2711, 0.0921, 0.221, 0.04448, 0.457, -0.03534, 0.1637, 0.5181, 1.37, 0.1544, 1.056, 0.4025, 1.049, 0.5801, 0.4134, 0.7103, 0.3307, 0.7201, 0.5454, -0.0877, 0.5015, -0.1561, 0.6813, -0.1492, 0.2322, 0.1163, 0.7475, 0.1945, 0.4979, 0.2541, 0.8076, 0.6228, 1.088, 0.7828, 0.9014, 0.8686, 1.112, 0.4478, 0.4478, 0.5137, 0.1743, 0.5801, 0.4134, 1.084, 0.2711, 1.214, 0.2322, 1.125, 0.5768, 0.6832, 0.184, 0.5137, 0.1743, 0.664, -0.00981, 0.8254, 0.3222, 0.9398, 0.3405, 0.8402, 0.6551, -0.1561, 0.6813, -0.02342, 0.8283, -0.1312, 1.13, 0.52, 0.8033, 0.6418, 0.7808, 0.6228, 1.088, -0.03534, 0.1637, -0.0877, 0.5015, -0.1492, 0.2322, 0.7828, 0.9014, 0.6418, 0.7808, 0.7201, 0.5454, 0.5801, 0.4134, 0.6418, 0.7808, 0.52, 0.8033, -0.0877, 0.5015, -0.03534, 0.1637, 0.04448, 0.457, 1.125, 0.5768, 1.214, 0.2322, 1.207, 0.6813, 0.8664, 0.06085, 0.8254, 0.3222, 0.6832, 0.184, 0.52, 0.8033, 0.4478, 0.4478, 0.5801, 0.4134, 0.5137, 0.1743, 0.3492, -0.06108, 0.664, -0.00981, 0.3854, 0.72, 0.3164, 0.4601, 0.4478, 0.4478, 0.8254, 0.3222, 0.8664, 0.06085, 0.9398, 0.3405, 0.9398, 0.3405, 1.0, 0.5777, 0.8402, 0.6551, 0.4478, 0.4478, 0.52, 0.8033, 0.3854, 0.72, 0.6418, 0.7808, 0.7828, 0.9014, 0.6228, 1.088, 0.5181, 1.37, 0.8686, 1.112, 1.232, 1.13, 1.081, 0.9167, 1.232, 1.13, 0.8686, 1.112, 0.5137, 0.1743, 0.6832, 0.184, 0.5801, 0.4134, 0.8686, 1.112, 0.5181, 1.37, 0.6228, 1.088, 0.9282, 0.8205, 0.8402, 0.6551, 1.0, 0.5777, 0.8402, 0.6551, 0.9282, 0.8205, 0.7828, 0.9014, 0.6418, 0.7808, 0.5801, 0.4134, 0.7201, 0.5454, 0.9398, 0.3405, 1.084, 0.2711, 1.0, 0.5777, 0.7828, 0.9014, 0.9282, 0.8205, 0.8686, 1.112, 1.081, 0.9167, 0.9282, 0.8205, 1.0, 0.5777, 1.081, 0.9167, 1.207, 0.6813, 1.232, 1.13, 0.9282, 0.8205, 1.081, 0.9167, 0.8686, 1.112, 1.125, 0.5768, 1.207, 0.6813, 1.081, 0.9167, 0.7201, 0.5454, 0.8402, 0.6551, 0.7828, 0.9014, 1.084, 0.2711, 1.125, 0.5768, 1.0, 0.5777, 0.8254, 0.3222, 0.8402, 0.6551, 0.7201, 0.5454, 0.8664, 0.06085, 0.6832, 0.184, 0.664, -0.00981, 1.0, 0.5777, 1.125, 0.5768, 1.081, 0.9167])
me_icosphere_005.materials.append(mat_material_003)
me_icosphere_005.use_remesh_preserve_volume = False
me_icosphere_005.use_remesh_preserve_attributes = False
me_icosphere_005.use_mirror_vertex_groups = False
me_icosphere_005.update()
me_icosphere_004 = bpy.data.meshes.new('Icosphere.004')
me_icosphere_004.from_pydata([(-0.5583, -0.6388, -0.32), (-0.2863, 0.2625, 0.5823), (0.07676, 0.6319, -0.3411), (0.3376, 0.7546, -0.2809), (-0.05367, 1.123, 0.06904), (-0.668, 0.9501, -0.0456), (0.1236, 0.4863, 0.6562), (-0.2535, 0.8389, 0.5256), (0.866, 0.2667, -0.01203), (0.2806, -0.5028, -0.4712), (0.668, 0.9501, -0.0456), (0.8974, 0.05619, -0.3988), (0.5927, -0.8714, 0.003556), (0.9478, -0.3522, 0.1238), (0.3736, 0.02133, 0.5369), (0.482, -0.4159, 0.3343), (-0.09572, -1.147, 0.2289), (-0.211, -0.2402, 0.5369), (0.128, -0.4072, 0.6067), (0.2431, -1.002, -0.4967), (-0.1463, -0.7785, 0.6349), (0.6329, 0.4594, 0.3767), (-0.9812, -0.3497, -0.1118), (-0.8084, 0.3226, -0.003708), (-0.5961, 0.02917, 0.3226), (-0.5384, -0.4161, -0.4042), (-0.5927, -0.8714, 0.003556), (0.224, 0.01079, -0.4531), (-0.07844, -0.4929, -0.4695), (-0.3623, -0.08629, -0.4687), (-0.4936, 0.4571, -0.4985), (0.7096, 0.002526, 0.1966), (0.2903, 0.936, 0.4898), (0.0, -0.02623, 0.8384), (-0.8091, 0.577, 0.5056), (-0.4817, -0.4207, 0.3024), (0.2973, -0.9466, 0.494), (0.7409, 0.5408, -0.4782), (-0.2756, 0.8516, -0.449), (-0.9211, -0.0001031, -0.4826), (-0.3172, -0.9622, -0.5193), (0.7346, -0.529, -0.4587)], [], [(0, 40, 26), (32, 21, 10), (0, 22, 25), (2, 27, 30), (19, 9, 41), (34, 7, 5), (27, 37, 11), (1, 34, 24), (10, 3, 4), (6, 32, 7), (2, 3, 37), (3, 2, 4), (9, 19, 28), (34, 1, 7), (29, 27, 28), (38, 2, 30), (2, 37, 27), (1, 24, 17), (2, 38, 4), (4, 32, 10), (4, 38, 5), (40, 0, 25), (41, 27, 11), (32, 6, 21), (4, 5, 7), (21, 31, 8), (5, 38, 23), (6, 14, 21), (10, 21, 8), (14, 6, 33), (30, 23, 38), (39, 23, 30), (33, 1, 17), (1, 6, 7), (29, 30, 27), (27, 9, 28), (9, 27, 41), (3, 10, 37), (33, 6, 1), (22, 0, 26), (8, 31, 11), (32, 4, 7), (17, 20, 18), (23, 39, 22), (41, 11, 13), (25, 39, 29), (40, 19, 16), (31, 21, 14), (24, 35, 17), (37, 8, 11), (20, 35, 26), (22, 35, 24), (8, 37, 10), (13, 11, 31), (28, 40, 25), (24, 23, 22), (39, 30, 29), (34, 5, 23), (40, 28, 19), (19, 12, 16), (23, 24, 34), (35, 20, 17), (33, 18, 14), (15, 14, 18), (39, 25, 22), (18, 33, 17), (36, 16, 12), (16, 36, 20), (35, 22, 26), (19, 41, 12), (20, 36, 18), (15, 36, 12), (15, 31, 14), (36, 15, 18), (13, 31, 15), (26, 16, 20), (41, 13, 12), (40, 16, 26), (28, 25, 29), (12, 13, 15)])
me_icosphere_004.polygons.foreach_set('use_smooth', [True] * 80)
_uv = me_icosphere_004.uv_layers.new(name='UVMap')
_uv.uv.foreach_set('vector', [0.7103, 0.3307, 0.8254, 0.3222, 0.7201, 0.5454, 0.1163, 0.7475, -0.02342, 0.8283, 0.04448, 0.457, 0.7103, 0.3307, 0.5801, 0.4134, 0.6832, 0.184, 0.1513, 0.06127, -0.1626, -0.2188, 0.3492, -0.06108, 0.9398, 0.3405, 1.006, 0.102, 1.084, 0.2711, 0.3854, 0.72, 0.2541, 0.8076, 0.3164, 0.4601, -0.1626, -0.2188, -0.03534, 0.1637, -0.1492, 0.2322, 0.4025, 1.049, 0.3854, 0.72, 0.52, 0.8033, 0.04448, 0.457, 0.0921, 0.221, 0.1945, 0.4979, 0.1544, 1.056, 0.1163, 0.7475, 0.2541, 0.8076, 0.1513, 0.06127, 0.0921, 0.221, -0.03534, 0.1637, 0.0921, 0.221, 0.1513, 0.06127, 0.1945, 0.4979, 1.006, 0.102, 0.9398, 0.3405, 0.8664, 0.06085, 0.3854, 0.72, 0.4025, 1.049, 0.2541, 0.8076, 0.664, -0.00981, 1.201, -0.2188, 0.8664, 0.06085, 0.2679, 0.165, 0.1513, 0.06127, 0.3492, -0.06108, 0.1513, 0.06127, -0.03534, 0.1637, -0.1626, -0.2188, 0.4025, 1.049, 0.52, 0.8033, 0.6228, 1.088, 0.1513, 0.06127, 0.2679, 0.165, 0.1945, 0.4979, 0.1945, 0.4979, 0.1163, 0.7475, 0.04448, 0.457, 0.1945, 0.4979, 0.2679, 0.165, 0.3164, 0.4601, 0.8254, 0.3222, 0.7103, 0.3307, 0.6832, 0.184, 1.084, 0.2711, 1.201, -0.2188, 1.214, 0.2322, 0.1163, 0.7475, 0.1544, 1.056, -0.02342, 0.8283, 0.1945, 0.4979, 0.3164, 0.4601, 0.2541, 0.8076, -0.02342, 0.8283, -0.1561, 0.6813, -0.0877, 0.5015, 0.3164, 0.4601, 0.2679, 0.165, 0.4478, 0.4478, 0.1544, 1.056, -0.1312, 1.13, -0.02342, 0.8283, 0.04448, 0.457, -0.02342, 0.8283, -0.0877, 0.5015, -0.1312, 1.13, 0.1544, 1.056, 0.5181, 1.37, 0.3492, -0.06108, 0.4478, 0.4478, 0.2679, 0.165, 0.5137, 0.1743, 0.4478, 0.4478, 0.3492, -0.06108, 0.5181, 1.37, 0.4025, 1.049, 0.6228, 1.088, 0.4025, 1.049, 0.1544, 1.056, 0.2541, 0.8076, 0.664, -0.00981, 0.3492, -0.06108, 1.201, -0.2188, 1.201, -0.2188, 1.006, 0.102, 0.8664, 0.06085, 1.006, 0.102, 1.201, -0.2188, 1.084, 0.2711, 0.0921, 0.221, 0.04448, 0.457, -0.03534, 0.1637, 0.5181, 1.37, 0.1544, 1.056, 0.4025, 1.049, 0.5801, 0.4134, 0.7103, 0.3307, 0.7201, 0.5454, -0.0877, 0.5015, -0.1561, 0.6813, -0.1492, 0.2322, 0.1163, 0.7475, 0.1945, 0.4979, 0.2541, 0.8076, 0.6228, 1.088, 0.7828, 0.9014, 0.8686, 1.112, 0.4478, 0.4478, 0.5137, 0.1743, 0.5801, 0.4134, 1.084, 0.2711, 1.214, 0.2322, 1.125, 0.5768, 0.6832, 0.184, 0.5137, 0.1743, 0.664, -0.00981, 0.8254, 0.3222, 0.9398, 0.3405, 0.8402, 0.6551, -0.1561, 0.6813, -0.02342, 0.8283, -0.1312, 1.13, 0.52, 0.8033, 0.6418, 0.7808, 0.6228, 1.088, -0.03534, 0.1637, -0.0877, 0.5015, -0.1492, 0.2322, 0.7828, 0.9014, 0.6418, 0.7808, 0.7201, 0.5454, 0.5801, 0.4134, 0.6418, 0.7808, 0.52, 0.8033, -0.0877, 0.5015, -0.03534, 0.1637, 0.04448, 0.457, 1.125, 0.5768, 1.214, 0.2322, 1.207, 0.6813, 0.8664, 0.06085, 0.8254, 0.3222, 0.6832, 0.184, 0.52, 0.8033, 0.4478, 0.4478, 0.5801, 0.4134, 0.5137, 0.1743, 0.3492, -0.06108, 0.664, -0.00981, 0.3854, 0.72, 0.3164, 0.4601, 0.4478, 0.4478, 0.8254, 0.3222, 0.8664, 0.06085, 0.9398, 0.3405, 0.9398, 0.3405, 1.0, 0.5777, 0.8402, 0.6551, 0.4478, 0.4478, 0.52, 0.8033, 0.3854, 0.72, 0.6418, 0.7808, 0.7828, 0.9014, 0.6228, 1.088, 0.5181, 1.37, 0.8686, 1.112, 1.232, 1.13, 1.081, 0.9167, 1.232, 1.13, 0.8686, 1.112, 0.5137, 0.1743, 0.6832, 0.184, 0.5801, 0.4134, 0.8686, 1.112, 0.5181, 1.37, 0.6228, 1.088, 0.9282, 0.8205, 0.8402, 0.6551, 1.0, 0.5777, 0.8402, 0.6551, 0.9282, 0.8205, 0.7828, 0.9014, 0.6418, 0.7808, 0.5801, 0.4134, 0.7201, 0.5454, 0.9398, 0.3405, 1.084, 0.2711, 1.0, 0.5777, 0.7828, 0.9014, 0.9282, 0.8205, 0.8686, 1.112, 1.081, 0.9167, 0.9282, 0.8205, 1.0, 0.5777, 1.081, 0.9167, 1.207, 0.6813, 1.232, 1.13, 0.9282, 0.8205, 1.081, 0.9167, 0.8686, 1.112, 1.125, 0.5768, 1.207, 0.6813, 1.081, 0.9167, 0.7201, 0.5454, 0.8402, 0.6551, 0.7828, 0.9014, 1.084, 0.2711, 1.125, 0.5768, 1.0, 0.5777, 0.8254, 0.3222, 0.8402, 0.6551, 0.7201, 0.5454, 0.8664, 0.06085, 0.6832, 0.184, 0.664, -0.00981, 1.0, 0.5777, 1.125, 0.5768, 1.081, 0.9167])
me_icosphere_004.materials.append(mat_material_003)
me_icosphere_004.use_remesh_preserve_volume = False
me_icosphere_004.use_remesh_preserve_attributes = False
me_icosphere_004.use_mirror_vertex_groups = False
me_icosphere_004.update()
me_icosphere_003 = bpy.data.meshes.new('Icosphere.003')
me_icosphere_003.from_pydata([(-0.5583, -0.6388, -0.32), (-0.2863, 0.2625, 0.5823), (0.07676, 0.6319, -0.3411), (0.3376, 0.7546, -0.2809), (-0.05367, 1.123, 0.06904), (-0.668, 0.9501, -0.0456), (0.1236, 0.4863, 0.6562), (-0.2535, 0.8389, 0.5256), (0.866, 0.2667, -0.01203), (0.2806, -0.5028, -0.4712), (0.668, 0.9501, -0.0456), (0.8974, 0.05619, -0.3988), (0.5927, -0.8714, 0.003556), (0.9478, -0.3522, 0.1238), (0.3736, 0.02133, 0.5369), (0.482, -0.4159, 0.3343), (-0.09572, -1.147, 0.2289), (-0.211, -0.2402, 0.5369), (0.128, -0.4072, 0.6067), (0.2431, -1.002, -0.4967), (-0.1463, -0.7785, 0.6349), (0.6329, 0.4594, 0.3767), (-0.9812, -0.3497, -0.1118), (-0.8084, 0.3226, -0.003708), (-0.5961, 0.02917, 0.3226), (-0.5384, -0.4161, -0.4042), (-0.5927, -0.8714, 0.003556), (0.224, 0.01079, -0.4531), (-0.07844, -0.4929, -0.4695), (-0.3623, -0.08629, -0.4687), (-0.4936, 0.4571, -0.4985), (0.7096, 0.002526, 0.1966), (0.2903, 0.936, 0.4898), (0.0, -0.02623, 0.8384), (-0.8091, 0.577, 0.5056), (-0.4817, -0.4207, 0.3024), (0.2973, -0.9466, 0.494), (0.7409, 0.5408, -0.4782), (-0.2756, 0.8516, -0.449), (-0.9211, -0.0001031, -0.4826), (-0.3172, -0.9622, -0.5193), (0.7346, -0.529, -0.4587)], [], [(0, 40, 26), (32, 21, 10), (0, 22, 25), (2, 27, 30), (19, 9, 41), (34, 7, 5), (27, 37, 11), (1, 34, 24), (10, 3, 4), (6, 32, 7), (2, 3, 37), (3, 2, 4), (9, 19, 28), (34, 1, 7), (29, 27, 28), (38, 2, 30), (2, 37, 27), (1, 24, 17), (2, 38, 4), (4, 32, 10), (4, 38, 5), (40, 0, 25), (41, 27, 11), (32, 6, 21), (4, 5, 7), (21, 31, 8), (5, 38, 23), (6, 14, 21), (10, 21, 8), (14, 6, 33), (30, 23, 38), (39, 23, 30), (33, 1, 17), (1, 6, 7), (29, 30, 27), (27, 9, 28), (9, 27, 41), (3, 10, 37), (33, 6, 1), (22, 0, 26), (8, 31, 11), (32, 4, 7), (17, 20, 18), (23, 39, 22), (41, 11, 13), (25, 39, 29), (40, 19, 16), (31, 21, 14), (24, 35, 17), (37, 8, 11), (20, 35, 26), (22, 35, 24), (8, 37, 10), (13, 11, 31), (28, 40, 25), (24, 23, 22), (39, 30, 29), (34, 5, 23), (40, 28, 19), (19, 12, 16), (23, 24, 34), (35, 20, 17), (33, 18, 14), (15, 14, 18), (39, 25, 22), (18, 33, 17), (36, 16, 12), (16, 36, 20), (35, 22, 26), (19, 41, 12), (20, 36, 18), (15, 36, 12), (15, 31, 14), (36, 15, 18), (13, 31, 15), (26, 16, 20), (41, 13, 12), (40, 16, 26), (28, 25, 29), (12, 13, 15)])
me_icosphere_003.polygons.foreach_set('use_smooth', [True] * 80)
_uv = me_icosphere_003.uv_layers.new(name='UVMap')
_uv.uv.foreach_set('vector', [0.7103, 0.3307, 0.8254, 0.3222, 0.7201, 0.5454, 0.1163, 0.7475, -0.02342, 0.8283, 0.04448, 0.457, 0.7103, 0.3307, 0.5801, 0.4134, 0.6832, 0.184, 0.1513, 0.06127, -0.1626, -0.2188, 0.3492, -0.06108, 0.9398, 0.3405, 1.006, 0.102, 1.084, 0.2711, 0.3854, 0.72, 0.2541, 0.8076, 0.3164, 0.4601, -0.1626, -0.2188, -0.03534, 0.1637, -0.1492, 0.2322, 0.4025, 1.049, 0.3854, 0.72, 0.52, 0.8033, 0.04448, 0.457, 0.0921, 0.221, 0.1945, 0.4979, 0.1544, 1.056, 0.1163, 0.7475, 0.2541, 0.8076, 0.1513, 0.06127, 0.0921, 0.221, -0.03534, 0.1637, 0.0921, 0.221, 0.1513, 0.06127, 0.1945, 0.4979, 1.006, 0.102, 0.9398, 0.3405, 0.8664, 0.06085, 0.3854, 0.72, 0.4025, 1.049, 0.2541, 0.8076, 0.664, -0.00981, 1.201, -0.2188, 0.8664, 0.06085, 0.2679, 0.165, 0.1513, 0.06127, 0.3492, -0.06108, 0.1513, 0.06127, -0.03534, 0.1637, -0.1626, -0.2188, 0.4025, 1.049, 0.52, 0.8033, 0.6228, 1.088, 0.1513, 0.06127, 0.2679, 0.165, 0.1945, 0.4979, 0.1945, 0.4979, 0.1163, 0.7475, 0.04448, 0.457, 0.1945, 0.4979, 0.2679, 0.165, 0.3164, 0.4601, 0.8254, 0.3222, 0.7103, 0.3307, 0.6832, 0.184, 1.084, 0.2711, 1.201, -0.2188, 1.214, 0.2322, 0.1163, 0.7475, 0.1544, 1.056, -0.02342, 0.8283, 0.1945, 0.4979, 0.3164, 0.4601, 0.2541, 0.8076, -0.02342, 0.8283, -0.1561, 0.6813, -0.0877, 0.5015, 0.3164, 0.4601, 0.2679, 0.165, 0.4478, 0.4478, 0.1544, 1.056, -0.1312, 1.13, -0.02342, 0.8283, 0.04448, 0.457, -0.02342, 0.8283, -0.0877, 0.5015, -0.1312, 1.13, 0.1544, 1.056, 0.5181, 1.37, 0.3492, -0.06108, 0.4478, 0.4478, 0.2679, 0.165, 0.5137, 0.1743, 0.4478, 0.4478, 0.3492, -0.06108, 0.5181, 1.37, 0.4025, 1.049, 0.6228, 1.088, 0.4025, 1.049, 0.1544, 1.056, 0.2541, 0.8076, 0.664, -0.00981, 0.3492, -0.06108, 1.201, -0.2188, 1.201, -0.2188, 1.006, 0.102, 0.8664, 0.06085, 1.006, 0.102, 1.201, -0.2188, 1.084, 0.2711, 0.0921, 0.221, 0.04448, 0.457, -0.03534, 0.1637, 0.5181, 1.37, 0.1544, 1.056, 0.4025, 1.049, 0.5801, 0.4134, 0.7103, 0.3307, 0.7201, 0.5454, -0.0877, 0.5015, -0.1561, 0.6813, -0.1492, 0.2322, 0.1163, 0.7475, 0.1945, 0.4979, 0.2541, 0.8076, 0.6228, 1.088, 0.7828, 0.9014, 0.8686, 1.112, 0.4478, 0.4478, 0.5137, 0.1743, 0.5801, 0.4134, 1.084, 0.2711, 1.214, 0.2322, 1.125, 0.5768, 0.6832, 0.184, 0.5137, 0.1743, 0.664, -0.00981, 0.8254, 0.3222, 0.9398, 0.3405, 0.8402, 0.6551, -0.1561, 0.6813, -0.02342, 0.8283, -0.1312, 1.13, 0.52, 0.8033, 0.6418, 0.7808, 0.6228, 1.088, -0.03534, 0.1637, -0.0877, 0.5015, -0.1492, 0.2322, 0.7828, 0.9014, 0.6418, 0.7808, 0.7201, 0.5454, 0.5801, 0.4134, 0.6418, 0.7808, 0.52, 0.8033, -0.0877, 0.5015, -0.03534, 0.1637, 0.04448, 0.457, 1.125, 0.5768, 1.214, 0.2322, 1.207, 0.6813, 0.8664, 0.06085, 0.8254, 0.3222, 0.6832, 0.184, 0.52, 0.8033, 0.4478, 0.4478, 0.5801, 0.4134, 0.5137, 0.1743, 0.3492, -0.06108, 0.664, -0.00981, 0.3854, 0.72, 0.3164, 0.4601, 0.4478, 0.4478, 0.8254, 0.3222, 0.8664, 0.06085, 0.9398, 0.3405, 0.9398, 0.3405, 1.0, 0.5777, 0.8402, 0.6551, 0.4478, 0.4478, 0.52, 0.8033, 0.3854, 0.72, 0.6418, 0.7808, 0.7828, 0.9014, 0.6228, 1.088, 0.5181, 1.37, 0.8686, 1.112, 1.232, 1.13, 1.081, 0.9167, 1.232, 1.13, 0.8686, 1.112, 0.5137, 0.1743, 0.6832, 0.184, 0.5801, 0.4134, 0.8686, 1.112, 0.5181, 1.37, 0.6228, 1.088, 0.9282, 0.8205, 0.8402, 0.6551, 1.0, 0.5777, 0.8402, 0.6551, 0.9282, 0.8205, 0.7828, 0.9014, 0.6418, 0.7808, 0.5801, 0.4134, 0.7201, 0.5454, 0.9398, 0.3405, 1.084, 0.2711, 1.0, 0.5777, 0.7828, 0.9014, 0.9282, 0.8205, 0.8686, 1.112, 1.081, 0.9167, 0.9282, 0.8205, 1.0, 0.5777, 1.081, 0.9167, 1.207, 0.6813, 1.232, 1.13, 0.9282, 0.8205, 1.081, 0.9167, 0.8686, 1.112, 1.125, 0.5768, 1.207, 0.6813, 1.081, 0.9167, 0.7201, 0.5454, 0.8402, 0.6551, 0.7828, 0.9014, 1.084, 0.2711, 1.125, 0.5768, 1.0, 0.5777, 0.8254, 0.3222, 0.8402, 0.6551, 0.7201, 0.5454, 0.8664, 0.06085, 0.6832, 0.184, 0.664, -0.00981, 1.0, 0.5777, 1.125, 0.5768, 1.081, 0.9167])
me_icosphere_003.materials.append(mat_material_003)
me_icosphere_003.use_remesh_preserve_volume = False
me_icosphere_003.use_remesh_preserve_attributes = False
me_icosphere_003.use_mirror_vertex_groups = False
me_icosphere_003.update()
me_icosphere = bpy.data.meshes.new('Icosphere')
me_icosphere.from_pydata([(-0.5583, -0.6388, -0.32), (-0.2863, 0.2625, 0.5823), (0.07676, 0.6319, -0.3411), (0.3376, 0.7546, -0.2809), (-0.05367, 1.123, 0.06904), (-0.668, 0.9501, -0.0456), (0.1236, 0.4863, 0.6562), (-0.2535, 0.8389, 0.5256), (0.866, 0.2667, -0.01203), (0.2806, -0.5028, -0.4712), (0.668, 0.9501, -0.0456), (0.8974, 0.05619, -0.3988), (0.5927, -0.8714, 0.003556), (0.9478, -0.3522, 0.1238), (0.3736, 0.02133, 0.5369), (0.482, -0.4159, 0.3343), (-0.09572, -1.147, 0.2289), (-0.211, -0.2402, 0.5369), (0.128, -0.4072, 0.6067), (0.2431, -1.002, -0.4967), (-0.1463, -0.7785, 0.6349), (0.6329, 0.4594, 0.3767), (-0.9812, -0.3497, -0.1118), (-0.8084, 0.3226, -0.003708), (-0.5961, 0.02917, 0.3226), (-0.5384, -0.4161, -0.4042), (-0.5927, -0.8714, 0.003556), (0.224, 0.01079, -0.4531), (-0.07844, -0.4929, -0.4695), (-0.3623, -0.08629, -0.4687), (-0.4936, 0.4571, -0.4985), (0.7096, 0.002526, 0.1966), (0.2903, 0.936, 0.4898), (0.0, -0.02623, 0.8384), (-0.8091, 0.577, 0.5056), (-0.4817, -0.4207, 0.3024), (0.2973, -0.9466, 0.494), (0.7409, 0.5408, -0.4782), (-0.2756, 0.8516, -0.449), (-0.9211, -0.0001031, -0.4826), (-0.3172, -0.9622, -0.5193), (0.7346, -0.529, -0.4587)], [], [(0, 40, 26), (32, 21, 10), (0, 22, 25), (2, 27, 30), (19, 9, 41), (34, 7, 5), (27, 37, 11), (1, 34, 24), (10, 3, 4), (6, 32, 7), (2, 3, 37), (3, 2, 4), (9, 19, 28), (34, 1, 7), (29, 27, 28), (38, 2, 30), (2, 37, 27), (1, 24, 17), (2, 38, 4), (4, 32, 10), (4, 38, 5), (40, 0, 25), (41, 27, 11), (32, 6, 21), (4, 5, 7), (21, 31, 8), (5, 38, 23), (6, 14, 21), (10, 21, 8), (14, 6, 33), (30, 23, 38), (39, 23, 30), (33, 1, 17), (1, 6, 7), (29, 30, 27), (27, 9, 28), (9, 27, 41), (3, 10, 37), (33, 6, 1), (22, 0, 26), (8, 31, 11), (32, 4, 7), (17, 20, 18), (23, 39, 22), (41, 11, 13), (25, 39, 29), (40, 19, 16), (31, 21, 14), (24, 35, 17), (37, 8, 11), (20, 35, 26), (22, 35, 24), (8, 37, 10), (13, 11, 31), (28, 40, 25), (24, 23, 22), (39, 30, 29), (34, 5, 23), (40, 28, 19), (19, 12, 16), (23, 24, 34), (35, 20, 17), (33, 18, 14), (15, 14, 18), (39, 25, 22), (18, 33, 17), (36, 16, 12), (16, 36, 20), (35, 22, 26), (19, 41, 12), (20, 36, 18), (15, 36, 12), (15, 31, 14), (36, 15, 18), (13, 31, 15), (26, 16, 20), (41, 13, 12), (40, 16, 26), (28, 25, 29), (12, 13, 15)])
me_icosphere.polygons.foreach_set('use_smooth', [True] * 80)
_uv = me_icosphere.uv_layers.new(name='UVMap')
_uv.uv.foreach_set('vector', [0.7103, 0.3307, 0.8254, 0.3222, 0.7201, 0.5454, 0.1163, 0.7475, -0.02342, 0.8283, 0.04448, 0.457, 0.7103, 0.3307, 0.5801, 0.4134, 0.6832, 0.184, 0.1513, 0.06127, -0.1626, -0.2188, 0.3492, -0.06108, 0.9398, 0.3405, 1.006, 0.102, 1.084, 0.2711, 0.3854, 0.72, 0.2541, 0.8076, 0.3164, 0.4601, -0.1626, -0.2188, -0.03534, 0.1637, -0.1492, 0.2322, 0.4025, 1.049, 0.3854, 0.72, 0.52, 0.8033, 0.04448, 0.457, 0.0921, 0.221, 0.1945, 0.4979, 0.1544, 1.056, 0.1163, 0.7475, 0.2541, 0.8076, 0.1513, 0.06127, 0.0921, 0.221, -0.03534, 0.1637, 0.0921, 0.221, 0.1513, 0.06127, 0.1945, 0.4979, 1.006, 0.102, 0.9398, 0.3405, 0.8664, 0.06085, 0.3854, 0.72, 0.4025, 1.049, 0.2541, 0.8076, 0.664, -0.00981, 1.201, -0.2188, 0.8664, 0.06085, 0.2679, 0.165, 0.1513, 0.06127, 0.3492, -0.06108, 0.1513, 0.06127, -0.03534, 0.1637, -0.1626, -0.2188, 0.4025, 1.049, 0.52, 0.8033, 0.6228, 1.088, 0.1513, 0.06127, 0.2679, 0.165, 0.1945, 0.4979, 0.1945, 0.4979, 0.1163, 0.7475, 0.04448, 0.457, 0.1945, 0.4979, 0.2679, 0.165, 0.3164, 0.4601, 0.8254, 0.3222, 0.7103, 0.3307, 0.6832, 0.184, 1.084, 0.2711, 1.201, -0.2188, 1.214, 0.2322, 0.1163, 0.7475, 0.1544, 1.056, -0.02342, 0.8283, 0.1945, 0.4979, 0.3164, 0.4601, 0.2541, 0.8076, -0.02342, 0.8283, -0.1561, 0.6813, -0.0877, 0.5015, 0.3164, 0.4601, 0.2679, 0.165, 0.4478, 0.4478, 0.1544, 1.056, -0.1312, 1.13, -0.02342, 0.8283, 0.04448, 0.457, -0.02342, 0.8283, -0.0877, 0.5015, -0.1312, 1.13, 0.1544, 1.056, 0.5181, 1.37, 0.3492, -0.06108, 0.4478, 0.4478, 0.2679, 0.165, 0.5137, 0.1743, 0.4478, 0.4478, 0.3492, -0.06108, 0.5181, 1.37, 0.4025, 1.049, 0.6228, 1.088, 0.4025, 1.049, 0.1544, 1.056, 0.2541, 0.8076, 0.664, -0.00981, 0.3492, -0.06108, 1.201, -0.2188, 1.201, -0.2188, 1.006, 0.102, 0.8664, 0.06085, 1.006, 0.102, 1.201, -0.2188, 1.084, 0.2711, 0.0921, 0.221, 0.04448, 0.457, -0.03534, 0.1637, 0.5181, 1.37, 0.1544, 1.056, 0.4025, 1.049, 0.5801, 0.4134, 0.7103, 0.3307, 0.7201, 0.5454, -0.0877, 0.5015, -0.1561, 0.6813, -0.1492, 0.2322, 0.1163, 0.7475, 0.1945, 0.4979, 0.2541, 0.8076, 0.6228, 1.088, 0.7828, 0.9014, 0.8686, 1.112, 0.4478, 0.4478, 0.5137, 0.1743, 0.5801, 0.4134, 1.084, 0.2711, 1.214, 0.2322, 1.125, 0.5768, 0.6832, 0.184, 0.5137, 0.1743, 0.664, -0.00981, 0.8254, 0.3222, 0.9398, 0.3405, 0.8402, 0.6551, -0.1561, 0.6813, -0.02342, 0.8283, -0.1312, 1.13, 0.52, 0.8033, 0.6418, 0.7808, 0.6228, 1.088, -0.03534, 0.1637, -0.0877, 0.5015, -0.1492, 0.2322, 0.7828, 0.9014, 0.6418, 0.7808, 0.7201, 0.5454, 0.5801, 0.4134, 0.6418, 0.7808, 0.52, 0.8033, -0.0877, 0.5015, -0.03534, 0.1637, 0.04448, 0.457, 1.125, 0.5768, 1.214, 0.2322, 1.207, 0.6813, 0.8664, 0.06085, 0.8254, 0.3222, 0.6832, 0.184, 0.52, 0.8033, 0.4478, 0.4478, 0.5801, 0.4134, 0.5137, 0.1743, 0.3492, -0.06108, 0.664, -0.00981, 0.3854, 0.72, 0.3164, 0.4601, 0.4478, 0.4478, 0.8254, 0.3222, 0.8664, 0.06085, 0.9398, 0.3405, 0.9398, 0.3405, 1.0, 0.5777, 0.8402, 0.6551, 0.4478, 0.4478, 0.52, 0.8033, 0.3854, 0.72, 0.6418, 0.7808, 0.7828, 0.9014, 0.6228, 1.088, 0.5181, 1.37, 0.8686, 1.112, 1.232, 1.13, 1.081, 0.9167, 1.232, 1.13, 0.8686, 1.112, 0.5137, 0.1743, 0.6832, 0.184, 0.5801, 0.4134, 0.8686, 1.112, 0.5181, 1.37, 0.6228, 1.088, 0.9282, 0.8205, 0.8402, 0.6551, 1.0, 0.5777, 0.8402, 0.6551, 0.9282, 0.8205, 0.7828, 0.9014, 0.6418, 0.7808, 0.5801, 0.4134, 0.7201, 0.5454, 0.9398, 0.3405, 1.084, 0.2711, 1.0, 0.5777, 0.7828, 0.9014, 0.9282, 0.8205, 0.8686, 1.112, 1.081, 0.9167, 0.9282, 0.8205, 1.0, 0.5777, 1.081, 0.9167, 1.207, 0.6813, 1.232, 1.13, 0.9282, 0.8205, 1.081, 0.9167, 0.8686, 1.112, 1.125, 0.5768, 1.207, 0.6813, 1.081, 0.9167, 0.7201, 0.5454, 0.8402, 0.6551, 0.7828, 0.9014, 1.084, 0.2711, 1.125, 0.5768, 1.0, 0.5777, 0.8254, 0.3222, 0.8402, 0.6551, 0.7201, 0.5454, 0.8664, 0.06085, 0.6832, 0.184, 0.664, -0.00981, 1.0, 0.5777, 1.125, 0.5768, 1.081, 0.9167])
me_icosphere.materials.append(mat_material_003)
me_icosphere.use_remesh_preserve_volume = False
me_icosphere.use_remesh_preserve_attributes = False
me_icosphere.use_mirror_vertex_groups = False
me_icosphere.update()

# ---- objects
ob_short_grass_9091044_color = bpy.data.objects.new('short_grass_9091044_COLOR', me_short_grass_9091044_color)
ob_lamp = bpy.data.objects.new('Lamp', light_lamp)
ob_camera = bpy.data.objects.new('Camera', cam_camera)
ob_icosphere_006 = bpy.data.objects.new('Icosphere.006', me_icosphere_008)
ob_icosphere_005 = bpy.data.objects.new('Icosphere.005', me_icosphere_007)
ob_icosphere_004 = bpy.data.objects.new('Icosphere.004', me_icosphere_006)
ob_icosphere_003 = bpy.data.objects.new('Icosphere.003', me_icosphere_005)
ob_icosphere_002 = bpy.data.objects.new('Icosphere.002', me_icosphere_004)
ob_icosphere_001 = bpy.data.objects.new('Icosphere.001', me_icosphere_003)
ob_sun = bpy.data.objects.new('Sun', light_sun)
ob_icosphere = bpy.data.objects.new('Icosphere', me_icosphere)

# ---- transforms, parenting, visibility, modifiers, constraints
ob_short_grass_9091044_color.location = (0.0, 0.0, 0.0)
ob_short_grass_9091044_color.scale = (6.303, 6.303, 6.303)
ob_short_grass_9091044_color.lineart.crease_threshold = 0.0
ob_lamp.location = (4.076, 1.005, 5.904)
ob_lamp.rotation_euler = (0.6503, 0.05522, 1.866)
ob_lamp.lock_rotations_4d = False
ob_lamp.empty_display_type = 'ARROWS'
ob_lamp.color = (0.0, 0.0, 0.0, 0.0)
ob_lamp.lineart.crease_threshold = 0.0
ob_camera.location = (7.481, -6.508, 5.344)
ob_camera.rotation_euler = (1.109, 0.01082, 0.8149)
ob_camera.lock_rotations_4d = False
ob_camera.empty_display_type = 'ARROWS'
ob_camera.color = (0.0, 0.0, 0.0, 0.0)
ob_camera.display_type = 'WIRE'
ob_camera.lineart.crease_threshold = 0.0
ob_icosphere_006.location = (1.436, -0.7545, 0.05008)
ob_icosphere_006.scale = (0.1133, 0.1133, 0.1133)
ob_icosphere_006.lineart.crease_threshold = 0.0
_m = ob_icosphere_006.modifiers.new('Subsurf', 'SUBSURF')
_m.uv_smooth = 'PRESERVE_CORNERS'
_m.quality = 1
_m.render_levels = 1
_m.show_only_control_edges = False
ob_icosphere_005.location = (0.8602, 1.187, 0.03307)
ob_icosphere_005.scale = (0.1133, 0.1133, 0.1133)
ob_icosphere_005.lineart.crease_threshold = 0.0
_m = ob_icosphere_005.modifiers.new('Subsurf', 'SUBSURF')
_m.uv_smooth = 'PRESERVE_CORNERS'
_m.quality = 1
_m.render_levels = 1
_m.show_only_control_edges = False
ob_icosphere_004.location = (-1.29, 1.036, 0.0574)
ob_icosphere_004.scale = (0.1133, 0.1133, 0.1133)
ob_icosphere_004.lineart.crease_threshold = 0.0
_m = ob_icosphere_004.modifiers.new('Subsurf', 'SUBSURF')
_m.uv_smooth = 'PRESERVE_CORNERS'
_m.quality = 1
_m.render_levels = 1
_m.show_only_control_edges = False
ob_icosphere_003.location = (0.7779, 0.0, 0.05402)
ob_icosphere_003.scale = (0.1133, 0.1133, 0.1133)
ob_icosphere_003.lineart.crease_threshold = 0.0
_m = ob_icosphere_003.modifiers.new('Subsurf', 'SUBSURF')
_m.uv_smooth = 'PRESERVE_CORNERS'
_m.quality = 1
_m.render_levels = 1
_m.show_only_control_edges = False
ob_icosphere_002.location = (-0.8333, -0.7613, 0.05893)
ob_icosphere_002.scale = (0.1133, 0.1133, 0.1133)
ob_icosphere_002.lineart.crease_threshold = 0.0
_m = ob_icosphere_002.modifiers.new('Subsurf', 'SUBSURF')
_m.uv_smooth = 'PRESERVE_CORNERS'
_m.quality = 1
_m.render_levels = 1
_m.show_only_control_edges = False
ob_icosphere_001.location = (0.02123, 0.4823, 0.04908)
ob_icosphere_001.scale = (0.1133, 0.1133, 0.1133)
ob_icosphere_001.lineart.crease_threshold = 0.0
_m = ob_icosphere_001.modifiers.new('Subsurf', 'SUBSURF')
_m.uv_smooth = 'PRESERVE_CORNERS'
_m.quality = 1
_m.render_levels = 1
_m.show_only_control_edges = False
ob_sun.location = (0.07952, -0.6705, 1.616)
ob_sun.lineart.crease_threshold = 0.0
ob_icosphere.location = (0.7779, 0.0, 0.05402)
ob_icosphere.scale = (0.1133, 0.1133, 0.1133)
ob_icosphere.lineart.crease_threshold = 0.0
_m = ob_icosphere.modifiers.new('Subsurf', 'SUBSURF')
_m.uv_smooth = 'PRESERVE_CORNERS'
_m.quality = 1
_m.render_levels = 1
_m.show_only_control_edges = False

# ---- collection membership
col_collection_1.objects.link(ob_short_grass_9091044_color)
col_collection_1.objects.link(ob_lamp)
col_collection_1.objects.link(ob_camera)
col_collection_2.objects.link(ob_icosphere_006)
col_collection_2.objects.link(ob_icosphere_005)
col_collection_2.objects.link(ob_icosphere_004)
col_collection_2.objects.link(ob_icosphere_003)
col_collection_2.objects.link(ob_icosphere_002)
col_collection_2.objects.link(ob_icosphere_001)
col_collection_2.objects.link(ob_sun)
col_collection_2.objects.link(ob_icosphere)

# ---- scene / render settings (as saved in the file)
scene.camera = ob_camera
scene.frame_start = 1; scene.frame_end = 250; scene.frame_set(222)
scene.render.engine = 'CYCLES'
scene.render.dither_intensity = 0.0
scene.cycles.use_denoising = False
scene.cycles.samples = 10
scene.cycles.sampling_pattern = 'TABULATED_SOBOL'
scene.cycles.light_sampling_threshold = 0.0
scene.cycles.use_adaptive_sampling = False
scene.cycles.use_light_tree = False
scene.cycles.blur_glossy = 0.0
scene.cycles.pixel_filter_type = 'GAUSSIAN'
scene.cycles.sample_clamp_indirect = 0.0
scene.view_settings.view_transform = 'Standard'
bpy.context.view_layer.update()
